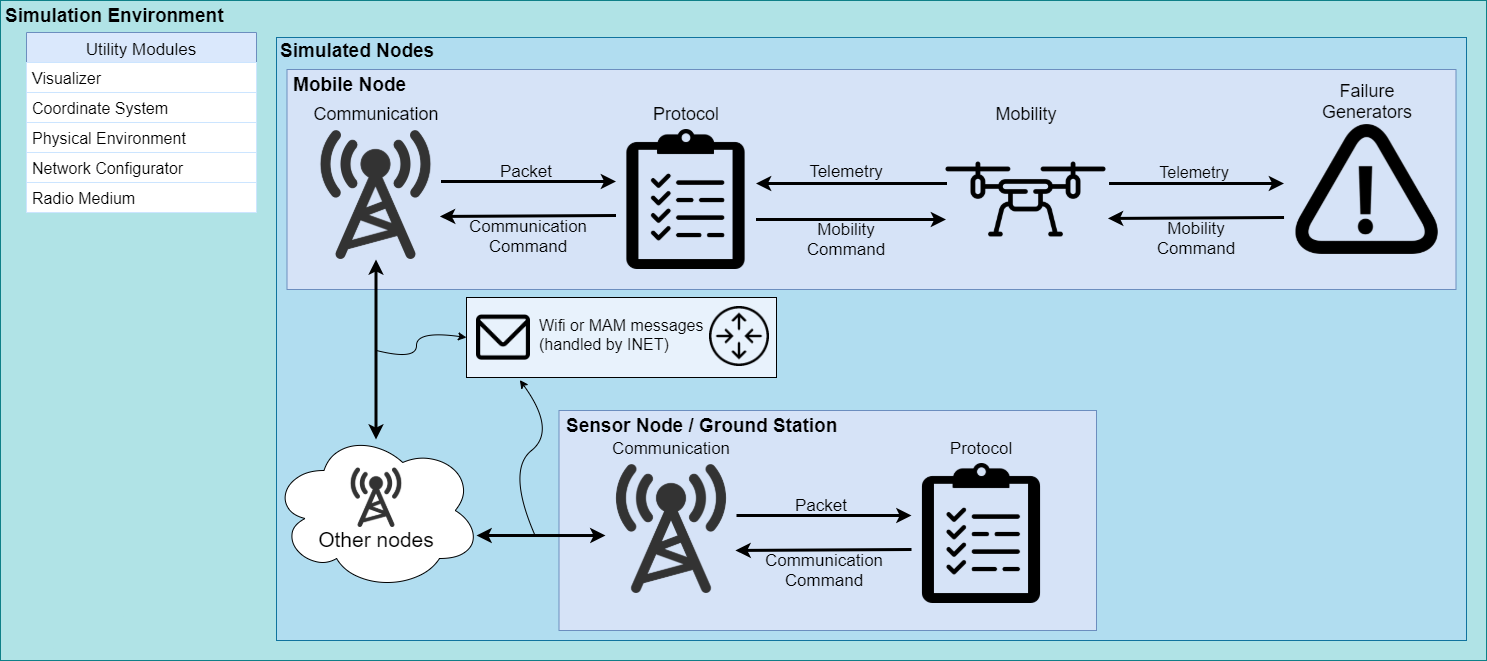

The diagram above was exported from draw.io. Its source (the exported page's mxGraphModel, read from the mxfile embedded in the PNG):
<mxGraphModel dx="2249" dy="766" grid="1" gridSize="10" guides="1" tooltips="1" connect="1" arrows="1" fold="1" page="1" pageScale="1" pageWidth="827" pageHeight="1169" math="0" shadow="0">
  <root>
    <mxCell id="0" />
    <mxCell id="1" style="" parent="0" />
    <mxCell id="-4wiGKdZ5V0TRXGP_eGa-1" value="" style="rounded=0;whiteSpace=wrap;html=1;fillColor=#b0e3e6;strokeColor=#0e8088;labelPosition=left;verticalLabelPosition=top;align=center;verticalAlign=middle;" parent="1" vertex="1">
      <mxGeometry x="-36" y="50" width="1486" height="660" as="geometry" />
    </mxCell>
    <mxCell id="-4wiGKdZ5V0TRXGP_eGa-2" value="Simulation Environment&lt;br style=&quot;font-size: 19px;&quot;&gt;" style="text;html=1;align=left;verticalAlign=middle;resizable=0;points=[];autosize=1;strokeColor=none;fillColor=none;fontStyle=1;fontSize=19;" parent="1" vertex="1">
      <mxGeometry x="-33" y="50" width="230" height="30" as="geometry" />
    </mxCell>
    <mxCell id="-4wiGKdZ5V0TRXGP_eGa-3" value="Utility Modules" style="swimlane;fontStyle=0;childLayout=stackLayout;horizontal=1;startSize=30;horizontalStack=0;resizeParent=1;resizeParentMax=0;resizeLast=0;collapsible=1;marginBottom=0;fontSize=17;align=center;verticalAlign=middle;fillColor=#dae8fc;strokeColor=#6c8ebf;" parent="1" vertex="1">
      <mxGeometry x="-10" y="82" width="230" height="180" as="geometry">
        <mxRectangle x="-10" y="150" width="120" height="30" as="alternateBounds" />
      </mxGeometry>
    </mxCell>
    <mxCell id="-4wiGKdZ5V0TRXGP_eGa-4" value="Visualizer" style="text;align=left;verticalAlign=middle;spacingLeft=4;spacingRight=4;overflow=hidden;points=[[0,0.5],[1,0.5]];portConstraint=eastwest;rotatable=0;fontSize=16;fillColor=default;labelBorderColor=none;strokeColor=#CCE5FF;strokeWidth=0;" parent="-4wiGKdZ5V0TRXGP_eGa-3" vertex="1">
      <mxGeometry y="30" width="230" height="30" as="geometry" />
    </mxCell>
    <mxCell id="-4wiGKdZ5V0TRXGP_eGa-5" value="Coordinate System" style="text;strokeColor=#CCE5FF;fillColor=default;align=left;verticalAlign=middle;spacingLeft=4;spacingRight=4;overflow=hidden;points=[[0,0.5],[1,0.5]];portConstraint=eastwest;rotatable=0;fontSize=16;labelBorderColor=none;strokeWidth=0;" parent="-4wiGKdZ5V0TRXGP_eGa-3" vertex="1">
      <mxGeometry y="60" width="230" height="30" as="geometry" />
    </mxCell>
    <mxCell id="-4wiGKdZ5V0TRXGP_eGa-6" value="Physical Environment" style="text;strokeColor=#CCE5FF;fillColor=default;align=left;verticalAlign=middle;spacingLeft=4;spacingRight=4;overflow=hidden;points=[[0,0.5],[1,0.5]];portConstraint=eastwest;rotatable=0;fontSize=16;labelBorderColor=none;strokeWidth=0;" parent="-4wiGKdZ5V0TRXGP_eGa-3" vertex="1">
      <mxGeometry y="90" width="230" height="30" as="geometry" />
    </mxCell>
    <mxCell id="-4wiGKdZ5V0TRXGP_eGa-9" value="Network Configurator" style="text;strokeColor=#CCE5FF;fillColor=default;align=left;verticalAlign=middle;spacingLeft=4;spacingRight=4;overflow=hidden;points=[[0,0.5],[1,0.5]];portConstraint=eastwest;rotatable=0;fontSize=16;labelBorderColor=none;strokeWidth=0;" parent="-4wiGKdZ5V0TRXGP_eGa-3" vertex="1">
      <mxGeometry y="120" width="230" height="30" as="geometry" />
    </mxCell>
    <mxCell id="-4wiGKdZ5V0TRXGP_eGa-10" value="Radio Medium" style="text;strokeColor=#CCE5FF;fillColor=default;align=left;verticalAlign=middle;spacingLeft=4;spacingRight=4;overflow=hidden;points=[[0,0.5],[1,0.5]];portConstraint=eastwest;rotatable=0;fontSize=16;labelBorderColor=none;strokeWidth=0;" parent="-4wiGKdZ5V0TRXGP_eGa-3" vertex="1">
      <mxGeometry y="150" width="230" height="30" as="geometry" />
    </mxCell>
    <mxCell id="-4wiGKdZ5V0TRXGP_eGa-14" value="" style="rounded=0;whiteSpace=wrap;html=1;fontSize=14;fillColor=#b1ddf0;align=center;verticalAlign=middle;strokeColor=#10739e;" parent="1" vertex="1">
      <mxGeometry x="240" y="87" width="1190" height="603" as="geometry" />
    </mxCell>
    <mxCell id="-4wiGKdZ5V0TRXGP_eGa-15" value="Simulated Nodes" style="text;html=1;align=left;verticalAlign=middle;resizable=0;points=[];autosize=1;strokeColor=none;fillColor=none;fontStyle=1;fontSize=19;" parent="1" vertex="1">
      <mxGeometry x="242" y="85" width="170" height="30" as="geometry" />
    </mxCell>
    <mxCell id="-4wiGKdZ5V0TRXGP_eGa-17" value="" style="rounded=0;whiteSpace=wrap;html=1;fontSize=14;align=left;verticalAlign=middle;fillColor=#D6E3F7;strokeColor=#6c8ebf;" parent="1" vertex="1">
      <mxGeometry x="250.5" y="119" width="1169" height="220" as="geometry" />
    </mxCell>
    <mxCell id="-4wiGKdZ5V0TRXGP_eGa-18" value="&lt;div style=&quot;font-size: 19px;&quot;&gt;&lt;span style=&quot;font-size: 19px;&quot;&gt;Mobile Node&lt;/span&gt;&lt;/div&gt;" style="text;html=1;align=left;verticalAlign=middle;resizable=0;points=[];autosize=1;strokeColor=none;fillColor=none;fontStyle=1;fontSize=19;" parent="1" vertex="1">
      <mxGeometry x="254.5" y="119" width="130" height="30" as="geometry" />
    </mxCell>
    <mxCell id="-4wiGKdZ5V0TRXGP_eGa-20" value="&lt;font style=&quot;font-size: 18px&quot;&gt;Communication&lt;/font&gt;" style="text;html=1;strokeColor=none;fillColor=none;align=center;verticalAlign=middle;whiteSpace=wrap;rounded=0;fontSize=14;" parent="1" vertex="1">
      <mxGeometry x="309.5" y="149" width="60" height="30" as="geometry" />
    </mxCell>
    <mxCell id="-4wiGKdZ5V0TRXGP_eGa-21" value="" style="shape=image;verticalLabelPosition=bottom;labelBackgroundColor=#ffffff;verticalAlign=top;aspect=fixed;imageAspect=0;image=https://bbn1.bbnradio.org/portuguese/wp-content/uploads/sites/6/2013/04/radio-tower-512-icon-201310543.png;" parent="1" vertex="1">
      <mxGeometry x="274.5" y="179" width="130" height="130" as="geometry" />
    </mxCell>
    <mxCell id="-4wiGKdZ5V0TRXGP_eGa-65" style="edgeStyle=orthogonalEdgeStyle;rounded=0;orthogonalLoop=1;jettySize=auto;html=1;exitX=1;exitY=0.75;exitDx=0;exitDy=0;fontSize=16;strokeWidth=3;" parent="1" edge="1">
      <mxGeometry relative="1" as="geometry">
        <mxPoint x="719.5" y="269" as="sourcePoint" />
        <mxPoint x="909.5" y="269" as="targetPoint" />
      </mxGeometry>
    </mxCell>
    <mxCell id="-4wiGKdZ5V0TRXGP_eGa-23" value="" style="shape=image;verticalLabelPosition=bottom;labelBackgroundColor=#ffffff;verticalAlign=top;aspect=fixed;imageAspect=0;image=https://cdn-icons-png.flaticon.com/512/254/254311.png;" parent="1" vertex="1">
      <mxGeometry x="579.5" y="179" width="140" height="140" as="geometry" />
    </mxCell>
    <mxCell id="-4wiGKdZ5V0TRXGP_eGa-24" value="&lt;font style=&quot;font-size: 18px&quot;&gt;Protocol&lt;/font&gt;" style="text;html=1;strokeColor=none;fillColor=none;align=center;verticalAlign=middle;whiteSpace=wrap;rounded=0;fontSize=14;" parent="1" vertex="1">
      <mxGeometry x="619.5" y="149" width="60" height="30" as="geometry" />
    </mxCell>
    <mxCell id="-4wiGKdZ5V0TRXGP_eGa-63" style="edgeStyle=orthogonalEdgeStyle;rounded=0;orthogonalLoop=1;jettySize=auto;html=1;exitX=0.006;exitY=0.363;exitDx=0;exitDy=0;entryX=1;entryY=0.25;entryDx=0;entryDy=0;fontSize=16;strokeWidth=3;exitPerimeter=0;" parent="1" edge="1">
      <mxGeometry relative="1" as="geometry">
        <mxPoint x="910.46" y="233.08000000000004" as="sourcePoint" />
        <mxPoint x="719.5" y="233" as="targetPoint" />
        <Array as="points">
          <mxPoint x="779.5" y="233" />
          <mxPoint x="779.5" y="233" />
        </Array>
      </mxGeometry>
    </mxCell>
    <mxCell id="-4wiGKdZ5V0TRXGP_eGa-25" value="" style="shape=image;verticalLabelPosition=bottom;labelBackgroundColor=#ffffff;verticalAlign=top;aspect=fixed;imageAspect=0;image=https://image.flaticon.com/icons/png/512/90/90909.png;" parent="1" vertex="1">
      <mxGeometry x="909.5" y="169" width="160" height="160" as="geometry" />
    </mxCell>
    <mxCell id="-4wiGKdZ5V0TRXGP_eGa-26" value="&lt;font style=&quot;font-size: 18px&quot;&gt;Mobility&lt;/font&gt;" style="text;html=1;strokeColor=none;fillColor=none;align=center;verticalAlign=middle;whiteSpace=wrap;rounded=0;fontSize=14;" parent="1" vertex="1">
      <mxGeometry x="959.5" y="149" width="60" height="30" as="geometry" />
    </mxCell>
    <mxCell id="-4wiGKdZ5V0TRXGP_eGa-38" value="" style="group;fontSize=17;" parent="1" vertex="1" connectable="0">
      <mxGeometry x="404.5" y="206" width="175" height="30" as="geometry" />
    </mxCell>
    <mxCell id="-4wiGKdZ5V0TRXGP_eGa-36" value="" style="endArrow=classic;html=1;rounded=0;fontSize=18;strokeWidth=3;exitX=1;exitY=0.5;exitDx=0;exitDy=0;" parent="-4wiGKdZ5V0TRXGP_eGa-38" edge="1">
      <mxGeometry width="50" height="50" relative="1" as="geometry">
        <mxPoint y="25" as="sourcePoint" />
        <mxPoint x="175" y="25" as="targetPoint" />
      </mxGeometry>
    </mxCell>
    <mxCell id="-4wiGKdZ5V0TRXGP_eGa-37" value="Packet" style="text;html=1;strokeColor=none;fillColor=none;align=center;verticalAlign=middle;whiteSpace=wrap;rounded=0;fontSize=17;" parent="-4wiGKdZ5V0TRXGP_eGa-38" vertex="1">
      <mxGeometry x="55" width="60" height="30" as="geometry" />
    </mxCell>
    <mxCell id="-4wiGKdZ5V0TRXGP_eGa-42" value="" style="endArrow=classic;html=1;rounded=0;fontSize=16;strokeWidth=3;exitX=0;exitY=0.75;exitDx=0;exitDy=0;entryX=0.992;entryY=0.815;entryDx=0;entryDy=0;entryPerimeter=0;" parent="1" edge="1">
      <mxGeometry width="50" height="50" relative="1" as="geometry">
        <mxPoint x="579.5" y="265" as="sourcePoint" />
        <mxPoint x="403.46000000000004" y="265.95000000000005" as="targetPoint" />
      </mxGeometry>
    </mxCell>
    <mxCell id="-4wiGKdZ5V0TRXGP_eGa-46" value="Communication Command" style="text;html=1;strokeColor=none;fillColor=none;align=center;verticalAlign=middle;whiteSpace=wrap;rounded=0;fontSize=17;" parent="1" vertex="1">
      <mxGeometry x="462" y="271" width="60" height="30" as="geometry" />
    </mxCell>
    <mxCell id="-4wiGKdZ5V0TRXGP_eGa-66" value="Telemetry" style="text;html=1;strokeColor=none;fillColor=none;align=center;verticalAlign=middle;whiteSpace=wrap;rounded=0;fontSize=17;" parent="1" vertex="1">
      <mxGeometry x="779.5" y="206" width="60" height="30" as="geometry" />
    </mxCell>
    <mxCell id="-4wiGKdZ5V0TRXGP_eGa-95" value="" style="rounded=0;whiteSpace=wrap;html=1;labelBackgroundColor=none;fontSize=16;fillColor=#E8F2FC;gradientColor=none;align=left;" parent="1" vertex="1">
      <mxGeometry x="430" y="347" width="310" height="80" as="geometry" />
    </mxCell>
    <mxCell id="-4wiGKdZ5V0TRXGP_eGa-67" value="Mobility Command" style="text;html=1;strokeColor=none;fillColor=none;align=center;verticalAlign=middle;whiteSpace=wrap;rounded=0;fontSize=17;" parent="1" vertex="1">
      <mxGeometry x="779.5" y="274" width="60" height="30" as="geometry" />
    </mxCell>
    <mxCell id="-4wiGKdZ5V0TRXGP_eGa-68" value="Other nodes" style="ellipse;shape=cloud;whiteSpace=wrap;html=1;rounded=0;fontSize=21;fillColor=default;gradientColor=none;spacingTop=57;" parent="1" vertex="1">
      <mxGeometry x="235" y="480" width="210" height="160" as="geometry" />
    </mxCell>
    <mxCell id="-4wiGKdZ5V0TRXGP_eGa-70" value="" style="endArrow=classic;startArrow=classic;html=1;rounded=0;fontSize=16;strokeWidth=3;entryX=0.5;entryY=1;entryDx=0;entryDy=0;" parent="1" target="-4wiGKdZ5V0TRXGP_eGa-21" edge="1">
      <mxGeometry width="50" height="50" relative="1" as="geometry">
        <mxPoint x="339.49999999999955" y="489" as="sourcePoint" />
        <mxPoint x="-90.5" y="389" as="targetPoint" />
      </mxGeometry>
    </mxCell>
    <mxCell id="-4wiGKdZ5V0TRXGP_eGa-74" value="" style="shape=image;verticalLabelPosition=bottom;labelBackgroundColor=#ffffff;verticalAlign=top;aspect=fixed;imageAspect=0;image=https://bbn1.bbnradio.org/portuguese/wp-content/uploads/sites/6/2013/04/radio-tower-512-icon-201310543.png;" parent="1" vertex="1">
      <mxGeometry x="310" y="517" width="60" height="60" as="geometry" />
    </mxCell>
    <mxCell id="-4wiGKdZ5V0TRXGP_eGa-77" value="Wifi or MAM messages&lt;br&gt;(handled by INET)" style="text;html=1;strokeColor=none;fillColor=none;align=left;verticalAlign=middle;whiteSpace=wrap;rounded=0;labelBackgroundColor=none;fontSize=16;rotation=0;" parent="1" vertex="1">
      <mxGeometry x="501" y="344" width="170" height="80" as="geometry" />
    </mxCell>
    <mxCell id="-4wiGKdZ5V0TRXGP_eGa-79" value="" style="rounded=0;whiteSpace=wrap;html=1;fontSize=14;align=left;verticalAlign=middle;fillColor=#D6E3F7;strokeColor=#6c8ebf;" parent="1" vertex="1">
      <mxGeometry x="522.5" y="460" width="537.5" height="220" as="geometry" />
    </mxCell>
    <mxCell id="-4wiGKdZ5V0TRXGP_eGa-80" value="&lt;div style=&quot;font-size: 19px;&quot;&gt;&lt;span style=&quot;font-size: 19px;&quot;&gt;Sensor Node / Ground Station&lt;/span&gt;&lt;/div&gt;" style="text;html=1;align=left;verticalAlign=middle;resizable=0;points=[];autosize=1;strokeColor=none;fillColor=none;fontStyle=1;fontSize=19;" parent="1" vertex="1">
      <mxGeometry x="527.5" y="460" width="290" height="30" as="geometry" />
    </mxCell>
    <mxCell id="-4wiGKdZ5V0TRXGP_eGa-82" value="&lt;font style=&quot;font-size: 17px;&quot;&gt;Communication&lt;/font&gt;" style="text;html=1;strokeColor=none;fillColor=none;align=center;verticalAlign=middle;whiteSpace=wrap;rounded=0;fontSize=17;" parent="1" vertex="1">
      <mxGeometry x="605" y="483" width="60" height="30" as="geometry" />
    </mxCell>
    <mxCell id="-4wiGKdZ5V0TRXGP_eGa-83" value="" style="shape=image;verticalLabelPosition=bottom;labelBackgroundColor=#ffffff;verticalAlign=top;aspect=fixed;imageAspect=0;image=https://bbn1.bbnradio.org/portuguese/wp-content/uploads/sites/6/2013/04/radio-tower-512-icon-201310543.png;" parent="1" vertex="1">
      <mxGeometry x="570" y="513" width="130" height="130" as="geometry" />
    </mxCell>
    <mxCell id="-4wiGKdZ5V0TRXGP_eGa-84" value="" style="shape=image;verticalLabelPosition=bottom;labelBackgroundColor=#ffffff;verticalAlign=top;aspect=fixed;imageAspect=0;image=https://cdn-icons-png.flaticon.com/512/254/254311.png;" parent="1" vertex="1">
      <mxGeometry x="875" y="513" width="140" height="140" as="geometry" />
    </mxCell>
    <mxCell id="-4wiGKdZ5V0TRXGP_eGa-85" value="&lt;font style=&quot;font-size: 17px;&quot;&gt;Protocol&lt;/font&gt;" style="text;html=1;strokeColor=none;fillColor=none;align=center;verticalAlign=middle;whiteSpace=wrap;rounded=0;fontSize=17;" parent="1" vertex="1">
      <mxGeometry x="915" y="483" width="60" height="30" as="geometry" />
    </mxCell>
    <mxCell id="-4wiGKdZ5V0TRXGP_eGa-86" value="" style="group;fontSize=17;" parent="1" vertex="1" connectable="0">
      <mxGeometry x="700" y="540" width="175" height="30" as="geometry" />
    </mxCell>
    <mxCell id="-4wiGKdZ5V0TRXGP_eGa-87" value="" style="endArrow=classic;html=1;rounded=0;fontSize=18;strokeWidth=3;exitX=1;exitY=0.5;exitDx=0;exitDy=0;" parent="-4wiGKdZ5V0TRXGP_eGa-86" edge="1">
      <mxGeometry width="50" height="50" relative="1" as="geometry">
        <mxPoint y="25" as="sourcePoint" />
        <mxPoint x="175" y="25" as="targetPoint" />
      </mxGeometry>
    </mxCell>
    <mxCell id="-4wiGKdZ5V0TRXGP_eGa-88" value="Packet" style="text;html=1;strokeColor=none;fillColor=none;align=center;verticalAlign=middle;whiteSpace=wrap;rounded=0;fontSize=17;" parent="-4wiGKdZ5V0TRXGP_eGa-86" vertex="1">
      <mxGeometry x="55" width="60" height="30" as="geometry" />
    </mxCell>
    <mxCell id="-4wiGKdZ5V0TRXGP_eGa-89" value="" style="endArrow=classic;html=1;rounded=0;fontSize=16;strokeWidth=3;exitX=0;exitY=0.75;exitDx=0;exitDy=0;entryX=0.992;entryY=0.815;entryDx=0;entryDy=0;entryPerimeter=0;" parent="1" edge="1">
      <mxGeometry width="50" height="50" relative="1" as="geometry">
        <mxPoint x="875" y="599" as="sourcePoint" />
        <mxPoint x="698.96" y="599.95" as="targetPoint" />
      </mxGeometry>
    </mxCell>
    <mxCell id="-4wiGKdZ5V0TRXGP_eGa-90" value="Communication Command" style="text;html=1;strokeColor=none;fillColor=none;align=center;verticalAlign=middle;whiteSpace=wrap;rounded=0;fontSize=17;" parent="1" vertex="1">
      <mxGeometry x="757.5" y="605" width="60" height="30" as="geometry" />
    </mxCell>
    <mxCell id="-4wiGKdZ5V0TRXGP_eGa-92" value="" style="endArrow=classic;startArrow=classic;html=1;rounded=0;fontSize=16;strokeWidth=3;entryX=-0.008;entryY=0.554;entryDx=0;entryDy=0;entryPerimeter=0;" parent="1" target="-4wiGKdZ5V0TRXGP_eGa-83" edge="1">
      <mxGeometry width="50" height="50" relative="1" as="geometry">
        <mxPoint x="440" y="585" as="sourcePoint" />
        <mxPoint x="1350" y="440" as="targetPoint" />
      </mxGeometry>
    </mxCell>
    <mxCell id="-4wiGKdZ5V0TRXGP_eGa-93" value="" style="shape=image;html=1;verticalAlign=top;verticalLabelPosition=bottom;labelBackgroundColor=#ffffff;imageAspect=0;aspect=fixed;image=https://cdn0.iconfinder.com/data/icons/essentials-4/1691/packet-128.png;rounded=0;fontSize=16;fillColor=default;gradientColor=none;" parent="1" vertex="1">
      <mxGeometry x="440" y="360" width="54" height="54" as="geometry" />
    </mxCell>
    <mxCell id="-4wiGKdZ5V0TRXGP_eGa-94" value="" style="shape=image;verticalLabelPosition=bottom;labelBackgroundColor=#ffffff;verticalAlign=top;aspect=fixed;imageAspect=0;image=https://avatars.githubusercontent.com/u/48530?s=280&amp;v=4;" parent="1" vertex="1">
      <mxGeometry x="673" y="356" width="60" height="60" as="geometry" />
    </mxCell>
    <mxCell id="-4wiGKdZ5V0TRXGP_eGa-97" value="" style="curved=1;endArrow=classic;html=1;rounded=0;fontSize=16;strokeWidth=1;entryX=0.172;entryY=1.032;entryDx=0;entryDy=0;entryPerimeter=0;" parent="1" target="-4wiGKdZ5V0TRXGP_eGa-95" edge="1">
      <mxGeometry width="50" height="50" relative="1" as="geometry">
        <mxPoint x="499" y="586" as="sourcePoint" />
        <mxPoint x="480" y="420" as="targetPoint" />
        <Array as="points">
          <mxPoint x="470" y="520" />
          <mxPoint x="520" y="480" />
        </Array>
      </mxGeometry>
    </mxCell>
    <mxCell id="-4wiGKdZ5V0TRXGP_eGa-98" value="" style="curved=1;endArrow=classic;html=1;rounded=0;fontSize=16;strokeWidth=1;entryX=0;entryY=0.5;entryDx=0;entryDy=0;" parent="1" target="-4wiGKdZ5V0TRXGP_eGa-95" edge="1">
      <mxGeometry width="50" height="50" relative="1" as="geometry">
        <mxPoint x="340" y="400" as="sourcePoint" />
        <mxPoint x="1360" y="320" as="targetPoint" />
        <Array as="points">
          <mxPoint x="380" y="410" />
          <mxPoint x="380" y="380" />
        </Array>
      </mxGeometry>
    </mxCell>
    <mxCell id="-4wiGKdZ5V0TRXGP_eGa-99" value="" style="group;fontSize=17;" parent="1" vertex="1" connectable="0">
      <mxGeometry x="1072.54" y="208" width="175" height="30" as="geometry" />
    </mxCell>
    <mxCell id="-4wiGKdZ5V0TRXGP_eGa-100" value="" style="endArrow=classic;html=1;rounded=0;fontSize=18;strokeWidth=3;exitX=1;exitY=0.5;exitDx=0;exitDy=0;" parent="-4wiGKdZ5V0TRXGP_eGa-99" edge="1">
      <mxGeometry width="50" height="50" relative="1" as="geometry">
        <mxPoint y="25" as="sourcePoint" />
        <mxPoint x="175" y="25" as="targetPoint" />
      </mxGeometry>
    </mxCell>
    <mxCell id="-4wiGKdZ5V0TRXGP_eGa-101" value="Telemetry" style="text;html=1;strokeColor=none;fillColor=none;align=center;verticalAlign=middle;whiteSpace=wrap;rounded=0;fontSize=16;" parent="-4wiGKdZ5V0TRXGP_eGa-99" vertex="1">
      <mxGeometry x="55" y="-1" width="60" height="30" as="geometry" />
    </mxCell>
    <mxCell id="-4wiGKdZ5V0TRXGP_eGa-102" value="" style="endArrow=classic;html=1;rounded=0;fontSize=16;strokeWidth=3;exitX=0;exitY=0.75;exitDx=0;exitDy=0;entryX=0.992;entryY=0.815;entryDx=0;entryDy=0;entryPerimeter=0;" parent="1" edge="1">
      <mxGeometry width="50" height="50" relative="1" as="geometry">
        <mxPoint x="1247.5399999999995" y="267" as="sourcePoint" />
        <mxPoint x="1071.5000000000005" y="267.95000000000005" as="targetPoint" />
      </mxGeometry>
    </mxCell>
    <mxCell id="-4wiGKdZ5V0TRXGP_eGa-103" value="Mobility Command" style="text;html=1;strokeColor=none;fillColor=none;align=center;verticalAlign=middle;whiteSpace=wrap;rounded=0;fontSize=17;" parent="1" vertex="1">
      <mxGeometry x="1130.04" y="273" width="60" height="30" as="geometry" />
    </mxCell>
    <mxCell id="-4wiGKdZ5V0TRXGP_eGa-104" value="" style="shape=image;verticalLabelPosition=bottom;labelBackgroundColor=#ffffff;verticalAlign=top;aspect=fixed;imageAspect=0;image=http://cdn.onlinewebfonts.com/svg/img_133483.png;" parent="1" vertex="1">
      <mxGeometry x="1259.5" y="174" width="142.32" height="130" as="geometry" />
    </mxCell>
    <mxCell id="-4wiGKdZ5V0TRXGP_eGa-105" value="&lt;font style=&quot;font-size: 18px&quot;&gt;Failure Generators&lt;/font&gt;" style="text;html=1;strokeColor=none;fillColor=none;align=center;verticalAlign=middle;whiteSpace=wrap;rounded=0;fontSize=14;" parent="1" vertex="1">
      <mxGeometry x="1300.66" y="136" width="60" height="30" as="geometry" />
    </mxCell>
  </root>
</mxGraphModel>